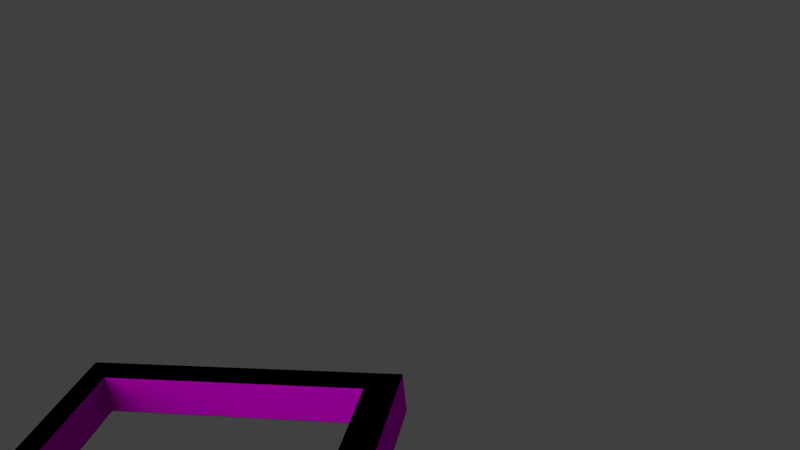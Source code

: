 # Source: widening.blend  (saved by Blender 2.78.0; exported with 4.5.12 LTS)
import bpy
from mathutils import Matrix  # noqa: F401  (used for matrix-valued properties, if any)

bpy.ops.wm.read_factory_settings(use_empty=True)
scene = bpy.context.scene
scene.name = 'Scene'

# ---- collections
col_collection_1 = bpy.data.collections.new('Collection 1'); scene.collection.children.link(col_collection_1)

# ---- images (referenced by path relative to the original .blend; pixels are not part of the script)
import os
ASSET_DIR = os.environ.get("B2B_ASSET_DIR", "")  # directory of the original .blend (textures are referenced by path, not embedded)
HERE = os.path.dirname(os.path.abspath(__file__))  # packed textures are extracted next to this script under _unpacked/

def load_image(name, relpath, width, height, colorspace="sRGB"):
    """Load a texture the original file referenced (path relative to the .blend, or extracted next to this script)."""
    p = next((c for c in (os.path.join(HERE, relpath), os.path.join(ASSET_DIR, relpath)) if relpath and os.path.exists(c)), "")
    if p:
        img = bpy.data.images.load(p, check_existing=True)
        img.name = name
    else:  # same state as the original file: an image datablock whose file is absent (Cycles renders it pink)
        img = bpy.data.images.new(name, width, height)
        img.source = "FILE"
        img.filepath = "//" + (relpath or name)
    img.colorspace_settings.name = colorspace
    return img
img_red_png = load_image('red.png', 'red.png', 1024, 1024, 'sRGB')

# ---- materials (node trees are filled in below, after node groups)
mat_attachment = bpy.data.materials.new('attachment')
mat_attachment.alpha_threshold = 0.0
mat_attachment.roughness = 0.5
mat_red = bpy.data.materials.new('red')
mat_red.alpha_threshold = 0.0
mat_red.roughness = 0.5

# ---- material node trees
mat_attachment.use_nodes = True; mat_attachment.node_tree.nodes.clear()
_N = mat_attachment.node_tree.nodes; _L = mat_attachment.node_tree.links
n0 = _N.new('ShaderNodeOutputMaterial'); n0.name = 'Material Output'; n0.location = (300, 300)
n1 = _N.new('ShaderNodeVolumeAbsorption'); n1.name = 'Volume Absorption'; n1.location = (110, 300)
n2 = _N.new('ShaderNodeBsdfDiffuse'); n2.name = 'Diffuse BSDF'; n2.location = (100, 300)
n0.is_active_output = True
mat_red.use_nodes = True; mat_red.node_tree.nodes.clear()
_N = mat_red.node_tree.nodes; _L = mat_red.node_tree.links
n0 = _N.new('ShaderNodeOutputMaterial'); n0.name = 'Material Output'; n0.location = (300, 300)
n1 = _N.new('ShaderNodeTexImage'); n1.name = 'Image Texture'; n1.location = (-180, 300)
n1.width = 140
n1.image = img_red_png
n2 = _N.new('ShaderNodeBsdfDiffuse'); n2.name = 'Diffuse BSDF'; n2.location = (100, 300)
n2.inputs[1].default_value = 0.3
_L.new(n2.outputs[0], n0.inputs[0])
_L.new(n1.outputs[0], n2.inputs[0])
n0.is_active_output = True

# ---- world
world_world = bpy.data.worlds.new('World'); scene.world = world_world
world_world.color = (0.05088, 0.05088, 0.05088)
world_world.use_sun_shadow = False
world_world.sun_shadow_jitter_overblur = 0.0
world_world.cycles.sampling_method = 'NONE'
world_world.cycles.sample_map_resolution = 256

# ---- cameras
cam_camera_001 = bpy.data.cameras.new('Camera.001')
cam_camera_001.clip_end = 100.0
cam_camera_001.lens = 35.0
cam_camera_001.sensor_width = 32.0
cam_camera_001.sensor_height = 18.0
cam_camera_001.display_size = 2.0
cam_camera_001.dof.focus_distance = 0.0

# ---- lights
light_sun = bpy.data.lights.new('Sun', 'SUN')
light_sun.transmission_factor = 0.0
light_sun.angle = 1.571
light_sun.energy = 2.0
light_sun.shadow_buffer_clip_start = 0.5
light_sun.shadow_soft_size = 1.0
light_sun.shadow_cascade_max_distance = 1000.0
light_sun.cycles.use_multiple_importance_sampling = False

# ---- meshes
me_cube_006 = bpy.data.meshes.new('Cube.006')
me_cube_006.from_pydata([(1.0, 1.678, 1.015), (1.0, -1.0, 1.015), (-1.0, -1.0, 1.015), (-1.0, 1.678, 1.015), (-0.75, -0.75, 1.015), (0.75, -0.75, 1.015), (-0.75, 1.428, 1.015), (0.75, 1.428, 1.015)], [], [(0, 1, 5, 7), (1, 2, 4, 5), (6, 4, 2, 3), (6, 3, 0, 7)])
_uv = me_cube_006.uv_layers.new(name='UVMap')
_uv.uv.foreach_set('vector', [0.0, 0.0, 0.0, 0.0, 0.0, 0.0, 0.0, 0.0, 0.0, 0.0, 0.0, 0.0, 0.0, 0.0, 0.0, 0.0, 0.0, 0.0, 0.0, 0.0, 0.0, 0.0, 0.0, 0.0, 0.0, 0.0, 0.0, 0.0, 0.0, 0.0, 0.0, 0.0])
me_cube_006.materials.append(mat_attachment)
me_cube_006.use_remesh_preserve_volume = False
me_cube_006.use_remesh_preserve_attributes = False
me_cube_006.use_mirror_vertex_groups = False
me_cube_006.update()
me_cube_003 = bpy.data.meshes.new('Cube.003')
me_cube_003.from_pydata([(1.0, 2.429, -1.005), (1.0, -1.0, -1.005), (-0.75, -0.75, -1.005), (0.75, -0.75, -1.005), (-0.75, 2.09, -1.005), (0.75, 2.09, -1.005), (-1.0, -1.0, -1.005), (-1.0, 2.429, -1.005)], [], [(3, 1, 0, 5), (4, 7, 6, 2), (4, 5, 0, 7), (3, 2, 6, 1)])
_uv = me_cube_003.uv_layers.new(name='UVMap')
_uv.uv.foreach_set('vector', [0.0, 0.0, 0.0, 0.0, 0.0, 0.0, 0.0, 0.0, 0.0, 0.0, 0.0, 0.0, 0.0, 0.0, 0.0, 0.0, 0.0, 0.0, 0.0, 0.0, 0.0, 0.0, 0.0, 0.0, 0.0, 0.0, 0.0, 0.0, 0.0, 0.0, 0.0, 0.0])
me_cube_003.materials.append(mat_attachment)
me_cube_003.use_remesh_preserve_volume = False
me_cube_003.use_remesh_preserve_attributes = False
me_cube_003.use_mirror_vertex_groups = False
me_cube_003.update()
me_cube_004 = bpy.data.meshes.new('Cube.004')
me_cube_004.from_pydata([(1.0, 2.429, -1.0), (1.0, -1.447, -1.0), (-1.0, -1.447, -1.0), (-1.0, 2.429, -1.0), (1.0, 2.429, 1.0), (1.0, -1.0, 1.0), (-1.0, -1.0, 1.0), (-1.0, 2.429, 1.0), (-0.75, -0.75, -1.0), (-0.75, -0.75, 1.0), (0.75, -0.75, -1.0), (0.75, -0.75, 1.0), (-0.75, 2.09, -1.0), (-0.75, 2.09, 1.0), (0.75, 2.09, -1.0), (0.75, 2.09, 1.0)], [], [(6, 7, 3, 2), (5, 6, 2, 1), (4, 5, 1, 0), (4, 0, 3, 7), (13, 9, 8, 12), (15, 13, 12, 14), (15, 14, 10, 11), (11, 10, 8, 9), (3, 12, 8, 2), (0, 14, 12, 3), (0, 1, 10, 14), (1, 2, 8, 10), (5, 11, 9, 6), (4, 15, 11, 5), (4, 7, 13, 15), (7, 6, 9, 13)])
_uv = me_cube_004.uv_layers.new(name='UVMap')
_uv.uv.foreach_set('vector', [0.0, 0.0, 0.0, 0.0, 0.0, 0.0, 0.0, 0.0, 0.0, 0.0, 0.0, 0.0, 0.0, 0.0, 0.0, 0.0, 0.0, 0.0, 0.0, 0.0, 0.0, 0.0, 0.0, 0.0, 0.0, 0.0, 0.0, 0.0, 0.0, 0.0, 0.0, 0.0, 0.0, 0.0, 0.0, 0.0, 0.0, 0.0, 0.0, 0.0, 0.0, 0.0, 0.0, 0.0, 0.0, 0.0, 0.0, 0.0, 0.0, 0.0, 0.0, 0.0, 0.0, 0.0, 0.0, 0.0, 0.0, 0.0, 0.0, 0.0, 0.0, 0.0, 0.0, 0.0, 0.0, 0.0, 0.0, 0.0, 0.0, 0.0, 0.0, 0.0, 0.0, 0.0, 0.0, 0.0, 0.0, 0.0, 0.0, 0.0, 0.0, 0.0, 0.0, 0.0, 0.0, 0.0, 0.0, 0.0, 0.0, 0.0, 0.0, 0.0, 0.0, 0.0, 0.0, 0.0, 0.0, 0.0, 0.0, 0.0, 0.0, 0.0, 0.0, 0.0, 0.0, 0.0, 0.0, 0.0, 0.0, 0.0, 0.0, 0.0, 0.0, 0.0, 0.0, 0.0, 0.0, 0.0, 0.0, 0.0, 0.0, 0.0, 0.0, 0.0, 0.0, 0.0, 0.0, 0.0])
me_cube_004.materials.append(mat_red)
me_cube_004.use_remesh_preserve_volume = False
me_cube_004.use_remesh_preserve_attributes = False
me_cube_004.use_mirror_vertex_groups = False
me_cube_004.update()

# ---- objects
ob_widening_heel_attach = bpy.data.objects.new('widening_heel_attach', me_cube_006)
ob_widening_calf_attach = bpy.data.objects.new('widening_calf_attach', me_cube_003)
ob_widening = bpy.data.objects.new('widening', me_cube_004)
ob_camera = bpy.data.objects.new('Camera', cam_camera_001)
ob_sun = bpy.data.objects.new('Sun', light_sun)

# ---- transforms, parenting, visibility, modifiers, constraints
ob_widening_heel_attach.location = (0.0, -0.7529, -1.661)
ob_widening_heel_attach.scale = (1.222, 1.623, 1.402)
ob_widening_heel_attach.lock_rotations_4d = False
ob_widening_heel_attach.empty_display_type = 'ARROWS'
ob_widening_heel_attach.lineart.crease_threshold = 0.0
ob_widening_calf_attach.location = (0.0, -0.7529, 2.118)
ob_widening_calf_attach.scale = (1.222, 1.119, 1.869)
ob_widening_calf_attach.lock_rotations_4d = False
ob_widening_calf_attach.empty_display_type = 'ARROWS'
ob_widening_calf_attach.lineart.crease_threshold = 0.0
ob_widening.location = (0.0, -0.7529, 0.0)
ob_widening.scale = (1.222, 1.119, 0.2337)
ob_widening.lock_rotations_4d = False
ob_widening.empty_display_type = 'ARROWS'
ob_widening.lineart.crease_threshold = 0.0
ob_camera.location = (6.801, 4.122, 5.721)
ob_camera.rotation_euler = (1.154, 0.0924, 1.776)
ob_camera.hide_select = True
ob_camera.lineart.crease_threshold = 0.0
ob_sun.location = (3.765, -2.357, 20.67)
ob_sun.rotation_euler = (-0.6144, -0.6121, 2.86)
ob_sun.scale = (1.0, 1.0, 2.764)
ob_sun.hide_select = True
ob_sun.lineart.crease_threshold = 0.0

# ---- collection membership
col_collection_1.objects.link(ob_widening_heel_attach)
col_collection_1.objects.link(ob_widening_calf_attach)
col_collection_1.objects.link(ob_widening)
col_collection_1.objects.link(ob_camera)
col_collection_1.objects.link(ob_sun)

# ---- scene / render settings (as saved in the file)
scene.camera = ob_camera
scene.frame_start = 1; scene.frame_end = 250; scene.frame_set(60)
scene.render.engine = 'CYCLES'
scene.render.resolution_percentage = 50
scene.render.dither_intensity = 0.0
scene.cycles.use_denoising = False
scene.cycles.samples = 400
scene.cycles.sampling_pattern = 'TABULATED_SOBOL'
scene.cycles.light_sampling_threshold = 0.0
scene.cycles.use_adaptive_sampling = False
scene.cycles.use_light_tree = False
scene.cycles.caustics_reflective = False
scene.cycles.caustics_refractive = False
scene.cycles.blur_glossy = 0.0
scene.cycles.max_bounces = 8
scene.cycles.diffuse_bounces = 0
scene.cycles.glossy_bounces = 1
scene.cycles.transmission_bounces = 2
scene.cycles.pixel_filter_type = 'GAUSSIAN'
scene.cycles.sample_clamp_direct = 2.0
scene.cycles.sample_clamp_indirect = 2.0
scene.view_settings.view_transform = 'Standard'
bpy.context.view_layer.update()
